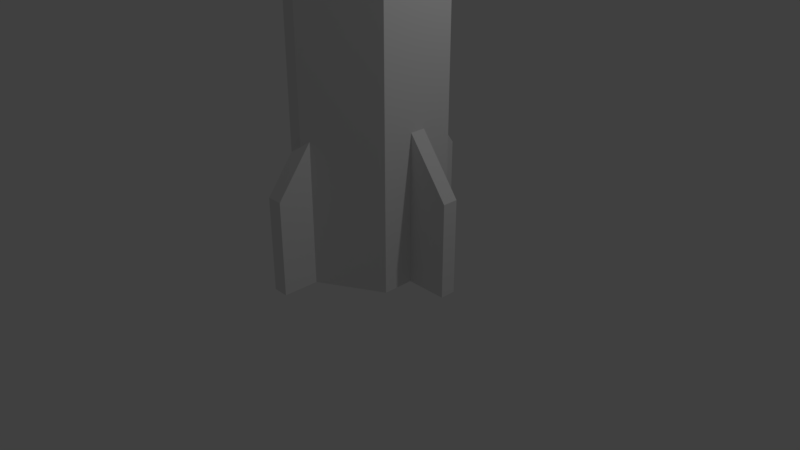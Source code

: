 # Source: missile1_1.blend  (saved by Blender 2.79.0; exported with 4.5.12 LTS)
import bpy
from mathutils import Matrix  # noqa: F401  (used for matrix-valued properties, if any)

bpy.ops.wm.read_factory_settings(use_empty=True)
scene = bpy.context.scene
scene.name = 'Scene'

# ---- collections
col_collection_1 = bpy.data.collections.new('Collection 1'); scene.collection.children.link(col_collection_1)

# ---- world
world_world = bpy.data.worlds.new('World'); scene.world = world_world
world_world.color = (0.05088, 0.05088, 0.05088)
world_world.use_sun_shadow = False
world_world.sun_shadow_jitter_overblur = 0.0
world_world.cycles.sampling_method = 'MANUAL'

# ---- cameras
cam_camera = bpy.data.cameras.new('Camera')
cam_camera.clip_end = 100.0
cam_camera.lens = 35.0
cam_camera.sensor_width = 32.0
cam_camera.sensor_height = 18.0
cam_camera.ortho_scale = 7.314
cam_camera.dof.focus_distance = 0.0
cam_camera.dof.aperture_fstop = 128.0

# ---- lights
light_lamp = bpy.data.lights.new('Lamp', 'POINT')
light_lamp.transmission_factor = 0.0
light_lamp.cutoff_distance = 30.0
light_lamp.energy = 100.0
light_lamp.shadow_buffer_clip_start = 1.001
light_lamp.shadow_soft_size = 0.1
light_lamp.shadow_maximum_resolution = 0.006
light_lamp.use_absolute_resolution = True

# ---- meshes
me_cylinder = bpy.data.meshes.new('Cylinder')
me_cylinder.from_pydata([(0.0, 1.0, 0.0), (0.0, 1.0, 6.0), (0.866, 0.5, 0.0), (0.866, 0.5, 6.0), (0.866, -0.5, 0.0), (0.866, -0.5, 6.0), (-8.742e-08, -1.0, 0.0), (-8.742e-08, -1.0, 6.0), (-0.866, -0.5, 0.0), (-0.866, -0.5, 6.0), (-0.866, 0.5, 0.0), (-0.866, 0.5, 6.0), (-1.731e-08, 0.632, 7.944), (0.5473, 0.316, 7.944), (0.5473, -0.316, 7.944), (-7.256e-08, -0.632, 7.944), (-0.5473, -0.316, 7.944), (-0.5473, 0.316, 7.944), (-3.974e-08, -9.934e-09, 9.0), (0.1, -1.4, 0.0), (-0.1, -0.8, 2.0), (-0.1, -0.8, 0.0), (-0.1, -1.4, 1.2), (-0.1, -1.4, 0.0), (0.1, -1.4, 1.2), (0.1, -0.8, 0.0), (0.1, -0.8, 2.0), (0.1, 1.4, 0.0), (-0.1, 0.8, 2.0), (-0.1, 0.8, 0.0), (-0.1, 1.4, 1.2), (-0.1, 1.4, 0.0), (0.1, 1.4, 1.2), (0.1, 0.8, 0.0), (0.1, 0.8, 2.0), (1.4, 0.1, 5.96e-08), (0.8, -0.1, 2.0), (0.8, -0.1, 5.96e-08), (1.4, -0.1, 1.2), (1.4, -0.1, 5.96e-08), (1.4, 0.1, 1.2), (0.8, 0.1, 5.96e-08), (0.8, 0.1, 2.0), (-1.4, 0.1, 5.96e-08), (-0.8, -0.1, 2.0), (-0.8, -0.1, 5.96e-08), (-1.4, -0.1, 1.2), (-1.4, -0.1, 5.96e-08), (-1.4, 0.1, 1.2), (-0.8, 0.1, 5.96e-08), (-0.8, 0.1, 2.0)], [], [(0, 1, 3, 2), (2, 3, 5, 4), (4, 5, 7, 6), (6, 7, 9, 8), (5, 3, 13, 14), (8, 9, 11, 10), (10, 11, 1, 0), (0, 2, 4, 6, 8, 10), (15, 14, 18), (11, 9, 16, 17), (3, 1, 12, 13), (7, 5, 14, 15), (1, 11, 17, 12), (9, 7, 15, 16), (19, 24, 22, 23), (13, 12, 18), (12, 17, 18), (16, 15, 18), (14, 13, 18), (17, 16, 18), (25, 26, 24, 19), (21, 20, 26, 25), (23, 22, 20, 21), (21, 25, 19, 23), (26, 20, 22, 24), (27, 32, 30, 31), (33, 34, 32, 27), (29, 28, 34, 33), (31, 30, 28, 29), (29, 33, 27, 31), (34, 28, 30, 32), (35, 40, 38, 39), (41, 42, 40, 35), (37, 36, 42, 41), (39, 38, 36, 37), (37, 41, 35, 39), (42, 36, 38, 40), (43, 48, 46, 47), (49, 50, 48, 43), (45, 44, 50, 49), (47, 46, 44, 45), (45, 49, 43, 47), (50, 44, 46, 48)])
me_cylinder.use_remesh_preserve_volume = False
me_cylinder.use_remesh_preserve_attributes = False
me_cylinder.use_mirror_vertex_groups = False
me_cylinder.update()

# ---- objects
ob_cylinder = bpy.data.objects.new('Cylinder', me_cylinder)
ob_lamp = bpy.data.objects.new('Lamp', light_lamp)
ob_camera = bpy.data.objects.new('Camera', cam_camera)

# ---- transforms, parenting, visibility, modifiers, constraints
ob_cylinder.location = (0.0, 0.0, 0.0)
ob_cylinder.lineart.crease_threshold = 0.0
ob_lamp.location = (4.076, 1.005, 5.904)
ob_lamp.rotation_euler = (0.6503, 0.05522, 1.866)
ob_lamp.lock_rotations_4d = False
ob_lamp.empty_display_type = 'ARROWS'
ob_lamp.color = (0.0, 0.0, 0.0, 0.0)
ob_lamp.lineart.crease_threshold = 0.0
ob_camera.location = (7.481, -6.508, 5.344)
ob_camera.rotation_euler = (1.109, 0.0, 0.8149)
ob_camera.lock_rotations_4d = False
ob_camera.empty_display_type = 'ARROWS'
ob_camera.color = (0.0, 0.0, 0.0, 0.0)
ob_camera.display_type = 'WIRE'
ob_camera.lineart.crease_threshold = 0.0

# ---- collection membership
col_collection_1.objects.link(ob_cylinder)
col_collection_1.objects.link(ob_lamp)
col_collection_1.objects.link(ob_camera)

# ---- scene / render settings (as saved in the file)
scene.camera = ob_camera
scene.frame_start = 1; scene.frame_end = 250; scene.frame_set(1)
scene.render.engine = 'BLENDER_EEVEE_NEXT'
scene.render.resolution_percentage = 50
scene.render.dither_intensity = 0.0
scene.cycles.use_denoising = False
scene.cycles.samples = 128
scene.cycles.sampling_pattern = 'TABULATED_SOBOL'
scene.cycles.use_adaptive_sampling = False
scene.cycles.use_light_tree = False
scene.cycles.blur_glossy = 0.0
scene.cycles.sample_clamp_indirect = 0.0
scene.view_settings.view_transform = 'Standard'
bpy.context.view_layer.update()
